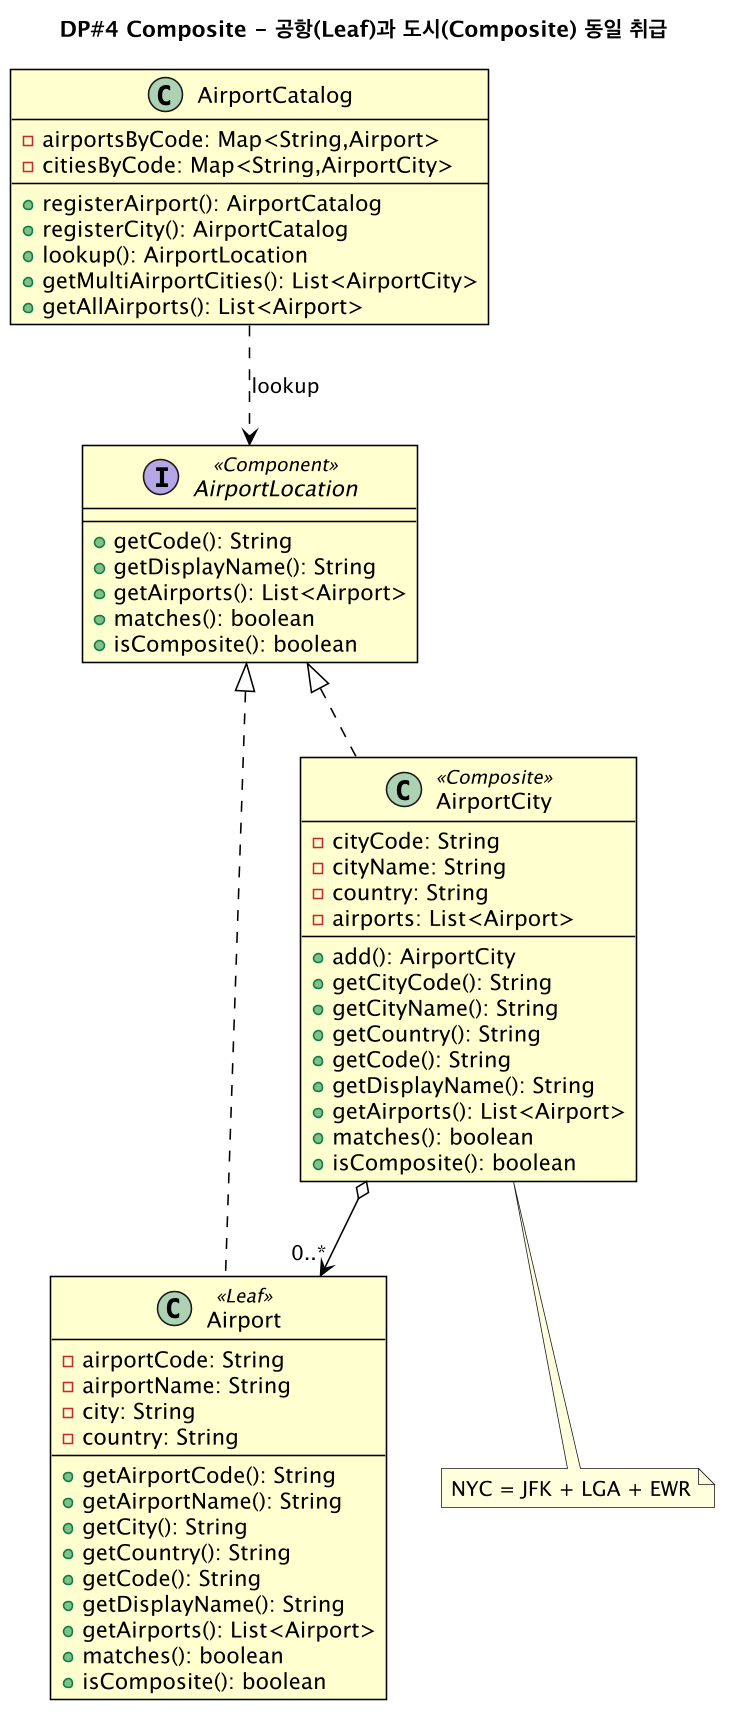

The diagram above was rendered by PlantUML. Its source (embedded in the PNG):
@startuml dp4-composite
!include _style.puml
title DP#4 Composite - 공항(Leaf)과 도시(Composite) 동일 취급
interface AirportLocation <<Component>> {
  +getCode(): String
  +getDisplayName(): String
  +getAirports(): List<Airport>
  +matches(): boolean
  +isComposite(): boolean
}
class Airport <<Leaf>> {
  -airportCode: String
  -airportName: String
  -city: String
  -country: String
  --
  +getAirportCode(): String
  +getAirportName(): String
  +getCity(): String
  +getCountry(): String
  +getCode(): String
  +getDisplayName(): String
  +getAirports(): List<Airport>
  +matches(): boolean
  +isComposite(): boolean
}
class AirportCity <<Composite>> {
  -cityCode: String
  -cityName: String
  -country: String
  -airports: List<Airport>
  --
  +add(): AirportCity
  +getCityCode(): String
  +getCityName(): String
  +getCountry(): String
  +getCode(): String
  +getDisplayName(): String
  +getAirports(): List<Airport>
  +matches(): boolean
  +isComposite(): boolean
}
class AirportCatalog {
  -airportsByCode: Map<String,Airport>
  -citiesByCode: Map<String,AirportCity>
  --
  +registerAirport(): AirportCatalog
  +registerCity(): AirportCatalog
  +lookup(): AirportLocation
  +getMultiAirportCities(): List<AirportCity>
  +getAllAirports(): List<Airport>
}
AirportLocation <|.. Airport
AirportLocation <|.. AirportCity
AirportCity o--> "0..*" Airport
AirportCatalog ..> AirportLocation : lookup
note bottom of AirportCity : NYC = JFK + LGA + EWR
@enduml